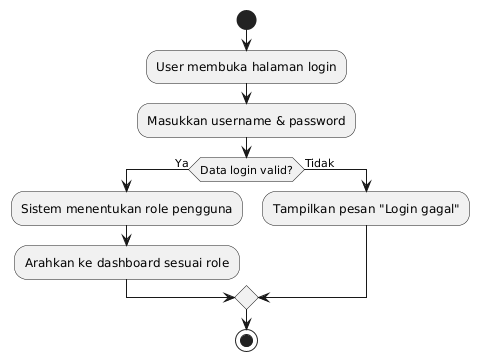

The diagram above was rendered by PlantUML. Its source (embedded in the PNG):
@startuml
start
:User membuka halaman login;
:Masukkan username & password;
if (Data login valid?) then (Ya)
  :Sistem menentukan role pengguna;
  :Arahkan ke dashboard sesuai role;
else (Tidak)
  :Tampilkan pesan "Login gagal";
endif
stop
@enduml